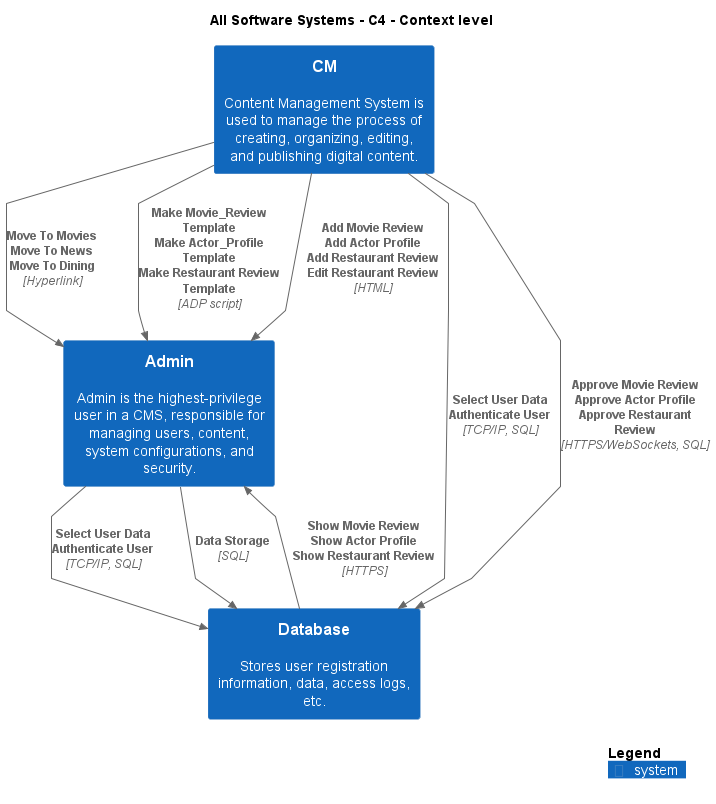

The diagram above was rendered by PlantUML. Its source (embedded in the PNG):
@startuml
!include .c4s\C4_Context.puml

AddElementTag("c4interflow:lifecycle:new", $bgColor=green, $fontColor=#ffffff, $borderColor=green, $shadowing="False")
AddElementTag("c4interflow:lifecycle:changed", $bgColor=orange, $fontColor=#ffffff, $borderColor=orange, $shadowing="False")
AddElementTag("c4interflow:lifecycle:removed", $bgColor=red, $fontColor=#ffffff, $borderColor=red, $shadowing="False")

AddRelTag("c4interflow:lifecycle:new", $textColor=green, $lineColor=green)
AddRelTag("c4interflow:lifecycle:changed", $textColor=orange, $lineColor=orange)
AddRelTag("c4interflow:lifecycle:removed", $textColor=red, $lineColor=red)

SHOW_PERSON_PORTRAIT()
LAYOUT_TOP_DOWN()

skinparam linetype polyline

title All Software Systems - C4 - Context level

System(ContentManagementSystem.SoftwareSystems.Admin, "Admin", "Admin is the highest-privilege user in a CMS, responsible for managing users, content, system configurations, and security.")
System(ContentManagementSystem.SoftwareSystems.Database, "Database", "Stores user registration information, data, access logs, etc.")
System(ContentManagementSystem.SoftwareSystems.CM, "CM", "Content Management System is used to manage the process of creating, organizing, editing, and publishing digital content.")

Rel(ContentManagementSystem.SoftwareSystems.Admin, ContentManagementSystem.SoftwareSystems.Database, "Select User Data\nAuthenticate User", "TCP/IP, SQL", $tags="protocol:tcp/ip, sql")
Rel(ContentManagementSystem.SoftwareSystems.Admin, ContentManagementSystem.SoftwareSystems.Database, "Data Storage", "SQL", $tags="protocol:sql")
Rel(ContentManagementSystem.SoftwareSystems.CM, ContentManagementSystem.SoftwareSystems.Database, "Select User Data\nAuthenticate User", "TCP/IP, SQL", $tags="protocol:tcp/ip, sql")
Rel(ContentManagementSystem.SoftwareSystems.CM, ContentManagementSystem.SoftwareSystems.Database, "Approve Movie Review\nApprove Actor Profile\nApprove Restaurant Review", "HTTPS/WebSockets, SQL", $tags="protocol:https/websockets, sql")
Rel(ContentManagementSystem.SoftwareSystems.CM, ContentManagementSystem.SoftwareSystems.Admin, "Move To Movies\nMove To News\nMove To Dining", "Hyperlink", $tags="protocol:hyperlink")
Rel(ContentManagementSystem.SoftwareSystems.CM, ContentManagementSystem.SoftwareSystems.Admin, "Make Movie_Review Template\nMake Actor_Profile Template\nMake Restaurant Review Template", "ADP script", $tags="protocol:adp script")
Rel(ContentManagementSystem.SoftwareSystems.CM, ContentManagementSystem.SoftwareSystems.Admin, "Add Movie Review\nAdd Actor Profile\nAdd Restaurant Review\nEdit Restaurant Review", "HTML", $tags="protocol:html")
Rel(ContentManagementSystem.SoftwareSystems.Database, ContentManagementSystem.SoftwareSystems.Admin, "Show Movie Review\nShow Actor Profile\nShow Restaurant Review", "HTTPS", $tags="protocol:https")


SHOW_LEGEND()
@enduml